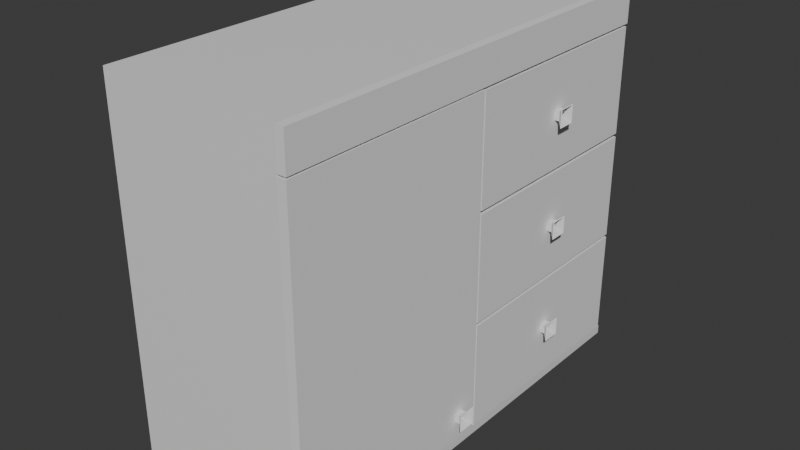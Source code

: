 # Source: furniture.blend  (saved by Blender 4.3.34; exported with 4.5.12 LTS)
import bpy
from mathutils import Matrix  # noqa: F401  (used for matrix-valued properties, if any)

bpy.ops.wm.read_factory_settings(use_empty=True)
scene = bpy.context.scene
scene.name = 'Scene'

# ---- collections
col_collection = bpy.data.collections.new('Collection'); scene.collection.children.link(col_collection)

# ---- materials (node trees are filled in below, after node groups)
mat_material = bpy.data.materials.new('Material')
mat_material.alpha_threshold = 0.0
mat_material.roughness = 0.5
mat_material.line_color = (0.0, 0.0, 0.0, 1.0)

# ---- material node trees
mat_material.use_nodes = True; mat_material.node_tree.nodes.clear()
_N = mat_material.node_tree.nodes; _L = mat_material.node_tree.links
n0 = _N.new('ShaderNodeOutputMaterial'); n0.name = 'Material Output'; n0.location = (300, 300)
n1 = _N.new('ShaderNodeBsdfPrincipled'); n1.name = 'Principled BSDF'; n1.location = (10, 300)
n1.inputs[3].default_value = 1.45
_L.new(n1.outputs[0], n0.inputs[0])
n0.is_active_output = True

# ---- world
world_world = bpy.data.worlds.new('World'); scene.world = world_world
world_world.use_nodes = True; world_world.node_tree.nodes.clear()
_N = world_world.node_tree.nodes; _L = world_world.node_tree.links
n0 = _N.new('ShaderNodeOutputWorld'); n0.name = 'World Output'; n0.location = (300, 300)
n1 = _N.new('ShaderNodeBackground'); n1.name = 'Background'; n1.location = (10, 300)
n1.inputs[0].default_value = (0.05088, 0.05088, 0.05088, 1.0)
_L.new(n1.outputs[0], n0.inputs[0])
n0.is_active_output = True
world_world.color = (0.05088, 0.05088, 0.05088)
world_world.sun_shadow_jitter_overblur = 0.0

# ---- meshes
me_cube = bpy.data.meshes.new('Cube')
me_cube.from_pydata([(1.167, 50.0, 1.0), (1.167, 50.0, -1.0), (1.167, 48.0, 1.0), (1.167, 48.0, -1.0), (-0.8333, 50.0, 1.0), (-0.8333, 50.0, -1.0), (-0.8333, 48.0, 1.0), (-0.8333, 48.0, -1.0), (1.167, -48.0, 1.0), (1.167, -48.0, -1.0), (1.167, -50.0, 1.0), (1.167, -50.0, -1.0), (-0.8333, -48.0, 1.0), (-0.8333, -48.0, -1.0), (-0.8333, -50.0, 1.0), (-0.8333, -50.0, -1.0), (-0.8333, -50.0, -1.05), (-0.8333, -50.0, -1.0), (-0.8333, 50.0, -1.05), (-0.8333, 50.0, -1.0), (1.272, -50.0, -1.05), (1.272, -50.0, -1.0), (1.272, 50.0, -1.05), (1.272, 50.0, -1.0), (-0.8333, -50.0, 1.0), (-0.8333, -50.0, 1.05), (-0.8333, 50.0, 1.0), (-0.8333, 50.0, 1.05), (1.167, -50.0, 1.0), (1.167, -50.0, 1.05), (1.167, 50.0, 1.0), (1.167, 50.0, 1.05), (-0.9386, -50.0, -1.05), (-0.9386, -50.0, 1.05), (-0.9386, 50.0, -1.05), (-0.9386, 50.0, 1.05), (-0.8333, -50.0, -1.05), (-0.8333, -50.0, 1.05), (-0.8333, 50.0, -1.05), (-0.8333, 50.0, 1.05), (1.167, 1.0, 1.0), (1.167, 1.0, -1.0), (1.167, -1.0, 1.0), (1.167, -1.0, -1.0), (-0.8333, 1.0, 1.0), (-0.8333, 1.0, -1.0), (-0.8333, -1.0, 1.0), (-0.8333, -1.0, -1.0)], [], [(0, 4, 6, 2), (3, 2, 6, 7), (7, 6, 4, 5), (5, 1, 3, 7), (1, 0, 2, 3), (5, 4, 0, 1), (8, 12, 14, 10), (11, 10, 14, 15), (15, 14, 12, 13), (13, 9, 11, 15), (9, 8, 10, 11), (13, 12, 8, 9), (16, 17, 19, 18), (18, 19, 23, 22), (22, 23, 21, 20), (20, 21, 17, 16), (18, 22, 20, 16), (23, 19, 17, 21), (24, 25, 27, 26), (26, 27, 31, 30), (30, 31, 29, 28), (28, 29, 25, 24), (26, 30, 28, 24), (31, 27, 25, 29), (32, 33, 35, 34), (34, 35, 39, 38), (38, 39, 37, 36), (36, 37, 33, 32), (34, 38, 36, 32), (39, 35, 33, 37), (40, 44, 46, 42), (43, 42, 46, 47), (47, 46, 44, 45), (45, 41, 43, 47), (41, 40, 42, 43), (45, 44, 40, 41)])
_uv = me_cube.uv_layers.new(name='UVMap')
_uv.uv.foreach_set('vector', [0.625, 0.5, 0.875, 0.5, 0.875, 0.75, 0.625, 0.75, 0.375, 0.75, 0.625, 0.75, 0.625, 1.0, 0.375, 1.0, 0.375, 0.0, 0.625, 0.0, 0.625, 0.25, 0.375, 0.25, 0.125, 0.5, 0.375, 0.5, 0.375, 0.75, 0.125, 0.75, 0.375, 0.5, 0.625, 0.5, 0.625, 0.75, 0.375, 0.75, 0.375, 0.25, 0.625, 0.25, 0.625, 0.5, 0.375, 0.5, 0.625, 0.5, 0.875, 0.5, 0.875, 0.75, 0.625, 0.75, 0.375, 0.75, 0.625, 0.75, 0.625, 1.0, 0.375, 1.0, 0.375, 0.0, 0.625, 0.0, 0.625, 0.25, 0.375, 0.25, 0.125, 0.5, 0.375, 0.5, 0.375, 0.75, 0.125, 0.75, 0.375, 0.5, 0.625, 0.5, 0.625, 0.75, 0.375, 0.75, 0.375, 0.25, 0.625, 0.25, 0.625, 0.5, 0.375, 0.5, 0.375, 0.0, 0.625, 0.0, 0.625, 0.25, 0.375, 0.25, 0.375, 0.25, 0.625, 0.25, 0.625, 0.5, 0.375, 0.5, 0.375, 0.5, 0.625, 0.5, 0.625, 0.75, 0.375, 0.75, 0.375, 0.75, 0.625, 0.75, 0.625, 1.0, 0.375, 1.0, 0.125, 0.5, 0.375, 0.5, 0.375, 0.75, 0.125, 0.75, 0.625, 0.5, 0.875, 0.5, 0.875, 0.75, 0.625, 0.75, 0.375, 0.0, 0.625, 0.0, 0.625, 0.25, 0.375, 0.25, 0.375, 0.25, 0.625, 0.25, 0.625, 0.5, 0.375, 0.5, 0.375, 0.5, 0.625, 0.5, 0.625, 0.75, 0.375, 0.75, 0.375, 0.75, 0.625, 0.75, 0.625, 1.0, 0.375, 1.0, 0.125, 0.5, 0.375, 0.5, 0.375, 0.75, 0.125, 0.75, 0.625, 0.5, 0.875, 0.5, 0.875, 0.75, 0.625, 0.75, 0.375, 0.0, 0.625, 0.0, 0.625, 0.25, 0.375, 0.25, 0.375, 0.25, 0.625, 0.25, 0.625, 0.5, 0.375, 0.5, 0.375, 0.5, 0.625, 0.5, 0.625, 0.75, 0.375, 0.75, 0.375, 0.75, 0.625, 0.75, 0.625, 1.0, 0.375, 1.0, 0.125, 0.5, 0.375, 0.5, 0.375, 0.75, 0.125, 0.75, 0.625, 0.5, 0.875, 0.5, 0.875, 0.75, 0.625, 0.75, 0.625, 0.5, 0.875, 0.5, 0.875, 0.75, 0.625, 0.75, 0.375, 0.75, 0.625, 0.75, 0.625, 1.0, 0.375, 1.0, 0.375, 0.0, 0.625, 0.0, 0.625, 0.25, 0.375, 0.25, 0.125, 0.5, 0.375, 0.5, 0.375, 0.75, 0.125, 0.75, 0.375, 0.5, 0.625, 0.5, 0.625, 0.75, 0.375, 0.75, 0.375, 0.25, 0.625, 0.25, 0.625, 0.5, 0.375, 0.5])
me_cube.materials.append(mat_material)
me_cube.use_mirror_vertex_groups = False
me_cube.update()
me_cube_008 = bpy.data.meshes.new('Cube.008')
me_cube_008.from_pydata([(-1.0, -1.0, -1.0), (-1.0, -1.0, 1.0), (-1.0, 1.0, -1.0), (-1.0, 1.0, 1.0), (1.0, -1.0, -1.0), (1.0, -1.0, 1.0), (1.0, 1.0, -1.0), (1.0, 1.0, 1.0)], [], [(0, 1, 3, 2), (2, 3, 7, 6), (6, 7, 5, 4), (4, 5, 1, 0), (2, 6, 4, 0), (7, 3, 1, 5)])
_uv = me_cube_008.uv_layers.new(name='UVMap')
_uv.uv.foreach_set('vector', [0.375, 0.0, 0.625, 0.0, 0.625, 0.25, 0.375, 0.25, 0.375, 0.25, 0.625, 0.25, 0.625, 0.5, 0.375, 0.5, 0.375, 0.5, 0.625, 0.5, 0.625, 0.75, 0.375, 0.75, 0.375, 0.75, 0.625, 0.75, 0.625, 1.0, 0.375, 1.0, 0.125, 0.5, 0.375, 0.5, 0.375, 0.75, 0.125, 0.75, 0.625, 0.5, 0.875, 0.5, 0.875, 0.75, 0.625, 0.75])
me_cube_008.update()
me_cube_001 = bpy.data.meshes.new('Cube.001')
me_cube_001.from_pydata([(-1.0, -1.0, -1.0), (-1.0, -1.0, 1.0), (-1.0, 1.0, -1.0), (-1.0, 1.0, 1.0), (1.0, -1.0, -1.0), (1.0, -1.0, 1.0), (1.0, 1.0, -1.0), (1.0, 1.0, 1.0)], [], [(0, 1, 3, 2), (2, 3, 7, 6), (6, 7, 5, 4), (4, 5, 1, 0), (2, 6, 4, 0), (7, 3, 1, 5)])
_uv = me_cube_001.uv_layers.new(name='UVMap')
_uv.uv.foreach_set('vector', [0.375, 0.0, 0.625, 0.0, 0.625, 0.25, 0.375, 0.25, 0.375, 0.25, 0.625, 0.25, 0.625, 0.5, 0.375, 0.5, 0.375, 0.5, 0.625, 0.5, 0.625, 0.75, 0.375, 0.75, 0.375, 0.75, 0.625, 0.75, 0.625, 1.0, 0.375, 1.0, 0.125, 0.5, 0.375, 0.5, 0.375, 0.75, 0.125, 0.75, 0.625, 0.5, 0.875, 0.5, 0.875, 0.75, 0.625, 0.75])
me_cube_001.update()
me_cube_002 = bpy.data.meshes.new('Cube.002')
me_cube_002.from_pydata([(7.0, -1.0, -0.7361), (7.0, -1.0, 1.264), (7.0, 1.0, -0.7361), (7.0, 1.0, 1.264), (9.0, -1.0, -0.7361), (9.0, -1.0, 1.264), (9.0, 1.0, -0.7361), (9.0, 1.0, 1.264), (7.0, -1.0, 1.264), (-13.0, -1.0, 1.264), (7.0, -1.0, -0.7361), (-13.0, -1.0, -0.7361), (7.0, -0.9123, 1.264), (-13.0, -0.9123, 1.264), (7.0, -0.9123, -0.7361), (-13.0, -0.9123, -0.7361), (7.0, 0.9123, 1.264), (-13.0, 0.9123, 1.264), (7.0, 0.9123, -0.7361), (-13.0, 0.9123, -0.7361), (7.0, 1.0, 1.264), (-13.0, 1.0, 1.264), (7.0, 1.0, -0.7361), (-13.0, 1.0, -0.7361), (9.0, -1.0, -0.8472), (-13.0, -1.0, -0.8472), (9.0, 1.0, -0.8472), (-13.0, 1.0, -0.8472), (9.0, -1.0, -0.7361), (-13.0, -1.0, -0.7361), (9.0, 1.0, -0.7361), (-13.0, 1.0, -0.7361)], [], [(0, 1, 3, 2), (2, 3, 7, 6), (6, 7, 5, 4), (4, 5, 1, 0), (2, 6, 4, 0), (7, 3, 1, 5), (8, 9, 11, 10), (10, 11, 15, 14), (14, 15, 13, 12), (12, 13, 9, 8), (10, 14, 12, 8), (15, 11, 9, 13), (16, 17, 19, 18), (18, 19, 23, 22), (22, 23, 21, 20), (20, 21, 17, 16), (18, 22, 20, 16), (23, 19, 17, 21), (24, 25, 27, 26), (26, 27, 31, 30), (30, 31, 29, 28), (28, 29, 25, 24), (26, 30, 28, 24), (31, 27, 25, 29)])
_uv = me_cube_002.uv_layers.new(name='UVMap')
_uv.uv.foreach_set('vector', [0.375, 0.0, 0.625, 0.0, 0.625, 0.25, 0.375, 0.25, 0.375, 0.25, 0.625, 0.25, 0.625, 0.5, 0.375, 0.5, 0.375, 0.5, 0.625, 0.5, 0.625, 0.75, 0.375, 0.75, 0.375, 0.75, 0.625, 0.75, 0.625, 1.0, 0.375, 1.0, 0.125, 0.5, 0.375, 0.5, 0.375, 0.75, 0.125, 0.75, 0.625, 0.5, 0.875, 0.5, 0.875, 0.75, 0.625, 0.75, 0.375, 0.0, 0.625, 0.0, 0.625, 0.25, 0.375, 0.25, 0.375, 0.25, 0.625, 0.25, 0.625, 0.5, 0.375, 0.5, 0.375, 0.5, 0.625, 0.5, 0.625, 0.75, 0.375, 0.75, 0.375, 0.75, 0.625, 0.75, 0.625, 1.0, 0.375, 1.0, 0.125, 0.5, 0.375, 0.5, 0.375, 0.75, 0.125, 0.75, 0.625, 0.5, 0.875, 0.5, 0.875, 0.75, 0.625, 0.75, 0.375, 0.0, 0.625, 0.0, 0.625, 0.25, 0.375, 0.25, 0.375, 0.25, 0.625, 0.25, 0.625, 0.5, 0.375, 0.5, 0.375, 0.5, 0.625, 0.5, 0.625, 0.75, 0.375, 0.75, 0.375, 0.75, 0.625, 0.75, 0.625, 1.0, 0.375, 1.0, 0.125, 0.5, 0.375, 0.5, 0.375, 0.75, 0.125, 0.75, 0.625, 0.5, 0.875, 0.5, 0.875, 0.75, 0.625, 0.75, 0.375, 0.0, 0.625, 0.0, 0.625, 0.25, 0.375, 0.25, 0.375, 0.25, 0.625, 0.25, 0.625, 0.5, 0.375, 0.5, 0.375, 0.5, 0.625, 0.5, 0.625, 0.75, 0.375, 0.75, 0.375, 0.75, 0.625, 0.75, 0.625, 1.0, 0.375, 1.0, 0.125, 0.5, 0.375, 0.5, 0.375, 0.75, 0.125, 0.75, 0.625, 0.5, 0.875, 0.5, 0.875, 0.75, 0.625, 0.75])
me_cube_002.update()
me_cube_011 = bpy.data.meshes.new('Cube.011')
me_cube_011.from_pydata([(-1.0, -1.0, -1.0), (-1.0, -1.0, 1.0), (-1.0, 1.0, -1.0), (-1.0, 1.0, 1.0), (1.0, -1.0, -1.0), (1.0, -1.0, 1.0), (1.0, 1.0, -1.0), (1.0, 1.0, 1.0)], [], [(0, 1, 3, 2), (2, 3, 7, 6), (6, 7, 5, 4), (4, 5, 1, 0), (2, 6, 4, 0), (7, 3, 1, 5)])
_uv = me_cube_011.uv_layers.new(name='UVMap')
_uv.uv.foreach_set('vector', [0.375, 0.0, 0.625, 0.0, 0.625, 0.25, 0.375, 0.25, 0.375, 0.25, 0.625, 0.25, 0.625, 0.5, 0.375, 0.5, 0.375, 0.5, 0.625, 0.5, 0.625, 0.75, 0.375, 0.75, 0.375, 0.75, 0.625, 0.75, 0.625, 1.0, 0.375, 1.0, 0.125, 0.5, 0.375, 0.5, 0.375, 0.75, 0.125, 0.75, 0.625, 0.5, 0.875, 0.5, 0.875, 0.75, 0.625, 0.75])
me_cube_011.update()
me_cube_012 = bpy.data.meshes.new('Cube.012')
me_cube_012.from_pydata([(7.0, -1.0, -0.7361), (7.0, -1.0, 1.264), (7.0, 1.0, -0.7361), (7.0, 1.0, 1.264), (9.0, -1.0, -0.7361), (9.0, -1.0, 1.264), (9.0, 1.0, -0.7361), (9.0, 1.0, 1.264), (7.0, -1.0, 1.264), (-13.0, -1.0, 1.264), (7.0, -1.0, -0.7361), (-13.0, -1.0, -0.7361), (7.0, -0.9123, 1.264), (-13.0, -0.9123, 1.264), (7.0, -0.9123, -0.7361), (-13.0, -0.9123, -0.7361), (7.0, 0.9123, 1.264), (-13.0, 0.9123, 1.264), (7.0, 0.9123, -0.7361), (-13.0, 0.9123, -0.7361), (7.0, 1.0, 1.264), (-13.0, 1.0, 1.264), (7.0, 1.0, -0.7361), (-13.0, 1.0, -0.7361), (9.0, -1.0, -0.8472), (-13.0, -1.0, -0.8472), (9.0, 1.0, -0.8472), (-13.0, 1.0, -0.8472), (9.0, -1.0, -0.7361), (-13.0, -1.0, -0.7361), (9.0, 1.0, -0.7361), (-13.0, 1.0, -0.7361)], [], [(0, 1, 3, 2), (2, 3, 7, 6), (6, 7, 5, 4), (4, 5, 1, 0), (2, 6, 4, 0), (7, 3, 1, 5), (8, 9, 11, 10), (10, 11, 15, 14), (14, 15, 13, 12), (12, 13, 9, 8), (10, 14, 12, 8), (15, 11, 9, 13), (16, 17, 19, 18), (18, 19, 23, 22), (22, 23, 21, 20), (20, 21, 17, 16), (18, 22, 20, 16), (23, 19, 17, 21), (24, 25, 27, 26), (26, 27, 31, 30), (30, 31, 29, 28), (28, 29, 25, 24), (26, 30, 28, 24), (31, 27, 25, 29)])
_uv = me_cube_012.uv_layers.new(name='UVMap')
_uv.uv.foreach_set('vector', [0.375, 0.0, 0.625, 0.0, 0.625, 0.25, 0.375, 0.25, 0.375, 0.25, 0.625, 0.25, 0.625, 0.5, 0.375, 0.5, 0.375, 0.5, 0.625, 0.5, 0.625, 0.75, 0.375, 0.75, 0.375, 0.75, 0.625, 0.75, 0.625, 1.0, 0.375, 1.0, 0.125, 0.5, 0.375, 0.5, 0.375, 0.75, 0.125, 0.75, 0.625, 0.5, 0.875, 0.5, 0.875, 0.75, 0.625, 0.75, 0.375, 0.0, 0.625, 0.0, 0.625, 0.25, 0.375, 0.25, 0.375, 0.25, 0.625, 0.25, 0.625, 0.5, 0.375, 0.5, 0.375, 0.5, 0.625, 0.5, 0.625, 0.75, 0.375, 0.75, 0.375, 0.75, 0.625, 0.75, 0.625, 1.0, 0.375, 1.0, 0.125, 0.5, 0.375, 0.5, 0.375, 0.75, 0.125, 0.75, 0.625, 0.5, 0.875, 0.5, 0.875, 0.75, 0.625, 0.75, 0.375, 0.0, 0.625, 0.0, 0.625, 0.25, 0.375, 0.25, 0.375, 0.25, 0.625, 0.25, 0.625, 0.5, 0.375, 0.5, 0.375, 0.5, 0.625, 0.5, 0.625, 0.75, 0.375, 0.75, 0.375, 0.75, 0.625, 0.75, 0.625, 1.0, 0.375, 1.0, 0.125, 0.5, 0.375, 0.5, 0.375, 0.75, 0.125, 0.75, 0.625, 0.5, 0.875, 0.5, 0.875, 0.75, 0.625, 0.75, 0.375, 0.0, 0.625, 0.0, 0.625, 0.25, 0.375, 0.25, 0.375, 0.25, 0.625, 0.25, 0.625, 0.5, 0.375, 0.5, 0.375, 0.5, 0.625, 0.5, 0.625, 0.75, 0.375, 0.75, 0.375, 0.75, 0.625, 0.75, 0.625, 1.0, 0.375, 1.0, 0.125, 0.5, 0.375, 0.5, 0.375, 0.75, 0.125, 0.75, 0.625, 0.5, 0.875, 0.5, 0.875, 0.75, 0.625, 0.75])
me_cube_012.update()
me_cube_013 = bpy.data.meshes.new('Cube.013')
me_cube_013.from_pydata([(-1.0, -1.0, -1.0), (-1.0, -1.0, 1.0), (-1.0, 1.0, -1.0), (-1.0, 1.0, 1.0), (1.0, -1.0, -1.0), (1.0, -1.0, 1.0), (1.0, 1.0, -1.0), (1.0, 1.0, 1.0)], [], [(0, 1, 3, 2), (2, 3, 7, 6), (6, 7, 5, 4), (4, 5, 1, 0), (2, 6, 4, 0), (7, 3, 1, 5)])
_uv = me_cube_013.uv_layers.new(name='UVMap')
_uv.uv.foreach_set('vector', [0.375, 0.0, 0.625, 0.0, 0.625, 0.25, 0.375, 0.25, 0.375, 0.25, 0.625, 0.25, 0.625, 0.5, 0.375, 0.5, 0.375, 0.5, 0.625, 0.5, 0.625, 0.75, 0.375, 0.75, 0.375, 0.75, 0.625, 0.75, 0.625, 1.0, 0.375, 1.0, 0.125, 0.5, 0.375, 0.5, 0.375, 0.75, 0.125, 0.75, 0.625, 0.5, 0.875, 0.5, 0.875, 0.75, 0.625, 0.75])
me_cube_013.update()
me_cube_014 = bpy.data.meshes.new('Cube.014')
me_cube_014.from_pydata([(7.0, -1.0, -0.7361), (7.0, -1.0, 1.264), (7.0, 1.0, -0.7361), (7.0, 1.0, 1.264), (9.0, -1.0, -0.7361), (9.0, -1.0, 1.264), (9.0, 1.0, -0.7361), (9.0, 1.0, 1.264), (7.0, -1.0, 1.264), (-13.0, -1.0, 1.264), (7.0, -1.0, -0.7361), (-13.0, -1.0, -0.7361), (7.0, -0.9123, 1.264), (-13.0, -0.9123, 1.264), (7.0, -0.9123, -0.7361), (-13.0, -0.9123, -0.7361), (7.0, 0.9123, 1.264), (-13.0, 0.9123, 1.264), (7.0, 0.9123, -0.7361), (-13.0, 0.9123, -0.7361), (7.0, 1.0, 1.264), (-13.0, 1.0, 1.264), (7.0, 1.0, -0.7361), (-13.0, 1.0, -0.7361), (9.0, -1.0, -0.8472), (-13.0, -1.0, -0.8472), (9.0, 1.0, -0.8472), (-13.0, 1.0, -0.8472), (9.0, -1.0, -0.7361), (-13.0, -1.0, -0.7361), (9.0, 1.0, -0.7361), (-13.0, 1.0, -0.7361)], [], [(0, 1, 3, 2), (2, 3, 7, 6), (6, 7, 5, 4), (4, 5, 1, 0), (2, 6, 4, 0), (7, 3, 1, 5), (8, 9, 11, 10), (10, 11, 15, 14), (14, 15, 13, 12), (12, 13, 9, 8), (10, 14, 12, 8), (15, 11, 9, 13), (16, 17, 19, 18), (18, 19, 23, 22), (22, 23, 21, 20), (20, 21, 17, 16), (18, 22, 20, 16), (23, 19, 17, 21), (24, 25, 27, 26), (26, 27, 31, 30), (30, 31, 29, 28), (28, 29, 25, 24), (26, 30, 28, 24), (31, 27, 25, 29)])
_uv = me_cube_014.uv_layers.new(name='UVMap')
_uv.uv.foreach_set('vector', [0.375, 0.0, 0.625, 0.0, 0.625, 0.25, 0.375, 0.25, 0.375, 0.25, 0.625, 0.25, 0.625, 0.5, 0.375, 0.5, 0.375, 0.5, 0.625, 0.5, 0.625, 0.75, 0.375, 0.75, 0.375, 0.75, 0.625, 0.75, 0.625, 1.0, 0.375, 1.0, 0.125, 0.5, 0.375, 0.5, 0.375, 0.75, 0.125, 0.75, 0.625, 0.5, 0.875, 0.5, 0.875, 0.75, 0.625, 0.75, 0.375, 0.0, 0.625, 0.0, 0.625, 0.25, 0.375, 0.25, 0.375, 0.25, 0.625, 0.25, 0.625, 0.5, 0.375, 0.5, 0.375, 0.5, 0.625, 0.5, 0.625, 0.75, 0.375, 0.75, 0.375, 0.75, 0.625, 0.75, 0.625, 1.0, 0.375, 1.0, 0.125, 0.5, 0.375, 0.5, 0.375, 0.75, 0.125, 0.75, 0.625, 0.5, 0.875, 0.5, 0.875, 0.75, 0.625, 0.75, 0.375, 0.0, 0.625, 0.0, 0.625, 0.25, 0.375, 0.25, 0.375, 0.25, 0.625, 0.25, 0.625, 0.5, 0.375, 0.5, 0.375, 0.5, 0.625, 0.5, 0.625, 0.75, 0.375, 0.75, 0.375, 0.75, 0.625, 0.75, 0.625, 1.0, 0.375, 1.0, 0.125, 0.5, 0.375, 0.5, 0.375, 0.75, 0.125, 0.75, 0.625, 0.5, 0.875, 0.5, 0.875, 0.75, 0.625, 0.75, 0.375, 0.0, 0.625, 0.0, 0.625, 0.25, 0.375, 0.25, 0.375, 0.25, 0.625, 0.25, 0.625, 0.5, 0.375, 0.5, 0.375, 0.5, 0.625, 0.5, 0.625, 0.75, 0.375, 0.75, 0.375, 0.75, 0.625, 0.75, 0.625, 1.0, 0.375, 1.0, 0.125, 0.5, 0.375, 0.5, 0.375, 0.75, 0.125, 0.75, 0.625, 0.5, 0.875, 0.5, 0.875, 0.75, 0.625, 0.75])
me_cube_014.update()
me_cube_015 = bpy.data.meshes.new('Cube.015')
me_cube_015.from_pydata([(-1.0, -1.0, -1.0), (-1.0, -1.0, 1.0), (-1.0, 1.0, -1.0), (-1.0, 1.0, 1.0), (1.0, -1.0, -1.0), (1.0, -1.0, 1.0), (1.0, 1.0, -1.0), (1.0, 1.0, 1.0)], [], [(0, 1, 3, 2), (2, 3, 7, 6), (6, 7, 5, 4), (4, 5, 1, 0), (2, 6, 4, 0), (7, 3, 1, 5)])
_uv = me_cube_015.uv_layers.new(name='UVMap')
_uv.uv.foreach_set('vector', [0.375, 0.0, 0.625, 0.0, 0.625, 0.25, 0.375, 0.25, 0.375, 0.25, 0.625, 0.25, 0.625, 0.5, 0.375, 0.5, 0.375, 0.5, 0.625, 0.5, 0.625, 0.75, 0.375, 0.75, 0.375, 0.75, 0.625, 0.75, 0.625, 1.0, 0.375, 1.0, 0.125, 0.5, 0.375, 0.5, 0.375, 0.75, 0.125, 0.75, 0.625, 0.5, 0.875, 0.5, 0.875, 0.75, 0.625, 0.75])
me_cube_015.update()
me_cube_016 = bpy.data.meshes.new('Cube.016')
me_cube_016.from_pydata([(-1.0, -1.0, -1.0), (-2.0, -2.0, 1.0), (-1.0, 1.0, -1.0), (-2.0, 2.0, 1.0), (1.0, -1.0, -1.0), (2.0, -2.0, 1.0), (1.0, 1.0, -1.0), (2.0, 2.0, 1.0), (-1.0, -1.0, 0.0), (-1.0, 1.0, 0.0), (1.0, 1.0, 0.0), (1.0, -1.0, 0.0), (-0.8586, -0.8586, -1.0), (-1.918, -1.918, 1.163), (-0.8586, 0.8586, -1.0), (-1.918, 1.918, 1.163), (0.8586, -0.8586, -1.0), (1.918, -1.918, 1.163), (0.8586, 0.8586, -1.0), (1.918, 1.918, 1.163), (-0.8842, -0.8842, 0.1149), (-0.8842, 0.8842, 0.1149), (0.8842, 0.8842, 0.1149), (0.8842, -0.8842, 0.1149)], [], [(8, 1, 3, 9), (9, 3, 7, 10), (10, 7, 5, 11), (11, 5, 1, 8), (4, 11, 8, 0), (6, 10, 11, 4), (2, 9, 10, 6), (0, 8, 9, 2), (20, 21, 15, 13), (21, 22, 19, 15), (22, 23, 17, 19), (23, 20, 13, 17), (16, 12, 20, 23), (18, 16, 23, 22), (14, 18, 22, 21), (12, 14, 21, 20), (0, 2, 14, 12), (3, 1, 13, 15), (2, 6, 18, 14), (7, 3, 15, 19), (6, 4, 16, 18), (5, 7, 19, 17), (4, 0, 12, 16), (1, 5, 17, 13)])
_uv = me_cube_016.uv_layers.new(name='UVMap')
_uv.uv.foreach_set('vector', [0.5, 0.0, 0.625, 0.0, 0.625, 0.25, 0.5, 0.25, 0.5, 0.25, 0.625, 0.25, 0.625, 0.5, 0.5, 0.5, 0.5, 0.5, 0.625, 0.5, 0.625, 0.75, 0.5, 0.75, 0.5, 0.75, 0.625, 0.75, 0.625, 1.0, 0.5, 1.0, 0.375, 0.75, 0.5, 0.75, 0.5, 1.0, 0.375, 1.0, 0.375, 0.5, 0.5, 0.5, 0.5, 0.75, 0.375, 0.75, 0.375, 0.25, 0.5, 0.25, 0.5, 0.5, 0.375, 0.5, 0.375, 0.0, 0.5, 0.0, 0.5, 0.25, 0.375, 0.25, 0.5, 0.0, 0.5, 0.25, 0.625, 0.25, 0.625, 0.0, 0.5, 0.25, 0.5, 0.5, 0.625, 0.5, 0.625, 0.25, 0.5, 0.5, 0.5, 0.75, 0.625, 0.75, 0.625, 0.5, 0.5, 0.75, 0.5, 1.0, 0.625, 1.0, 0.625, 0.75, 0.375, 0.75, 0.375, 1.0, 0.5, 1.0, 0.5, 0.75, 0.375, 0.5, 0.375, 0.75, 0.5, 0.75, 0.5, 0.5, 0.375, 0.25, 0.375, 0.5, 0.5, 0.5, 0.5, 0.25, 0.375, 0.0, 0.375, 0.25, 0.5, 0.25, 0.5, 0.0, 0.375, 0.0, 0.375, 0.25, 0.375, 0.25, 0.375, 0.0, 0.625, 0.25, 0.625, 0.0, 0.625, 0.0, 0.625, 0.25, 0.375, 0.25, 0.375, 0.5, 0.375, 0.5, 0.375, 0.25, 0.625, 0.5, 0.625, 0.25, 0.625, 0.25, 0.625, 0.5, 0.375, 0.5, 0.375, 0.75, 0.375, 0.75, 0.375, 0.5, 0.625, 0.75, 0.625, 0.5, 0.625, 0.5, 0.625, 0.75, 0.375, 0.75, 0.375, 1.0, 0.375, 1.0, 0.375, 0.75, 0.625, 1.0, 0.625, 0.75, 0.625, 0.75, 0.625, 1.0])
me_cube_016.update()
me_cube_018 = bpy.data.meshes.new('Cube.018')
me_cube_018.from_pydata([(-1.0, -1.0, -1.0), (-2.0, -2.0, 1.0), (-1.0, 1.0, -1.0), (-2.0, 2.0, 1.0), (1.0, -1.0, -1.0), (2.0, -2.0, 1.0), (1.0, 1.0, -1.0), (2.0, 2.0, 1.0), (-1.0, -1.0, 0.0), (-1.0, 1.0, 0.0), (1.0, 1.0, 0.0), (1.0, -1.0, 0.0), (-0.8586, -0.8586, -1.0), (-1.918, -1.918, 1.163), (-0.8586, 0.8586, -1.0), (-1.918, 1.918, 1.163), (0.8586, -0.8586, -1.0), (1.918, -1.918, 1.163), (0.8586, 0.8586, -1.0), (1.918, 1.918, 1.163), (-0.8842, -0.8842, 0.1149), (-0.8842, 0.8842, 0.1149), (0.8842, 0.8842, 0.1149), (0.8842, -0.8842, 0.1149)], [], [(8, 1, 3, 9), (9, 3, 7, 10), (10, 7, 5, 11), (11, 5, 1, 8), (4, 11, 8, 0), (6, 10, 11, 4), (2, 9, 10, 6), (0, 8, 9, 2), (20, 21, 15, 13), (21, 22, 19, 15), (22, 23, 17, 19), (23, 20, 13, 17), (16, 12, 20, 23), (18, 16, 23, 22), (14, 18, 22, 21), (12, 14, 21, 20), (0, 2, 14, 12), (3, 1, 13, 15), (2, 6, 18, 14), (7, 3, 15, 19), (6, 4, 16, 18), (5, 7, 19, 17), (4, 0, 12, 16), (1, 5, 17, 13)])
_uv = me_cube_018.uv_layers.new(name='UVMap')
_uv.uv.foreach_set('vector', [0.5, 0.0, 0.625, 0.0, 0.625, 0.25, 0.5, 0.25, 0.5, 0.25, 0.625, 0.25, 0.625, 0.5, 0.5, 0.5, 0.5, 0.5, 0.625, 0.5, 0.625, 0.75, 0.5, 0.75, 0.5, 0.75, 0.625, 0.75, 0.625, 1.0, 0.5, 1.0, 0.375, 0.75, 0.5, 0.75, 0.5, 1.0, 0.375, 1.0, 0.375, 0.5, 0.5, 0.5, 0.5, 0.75, 0.375, 0.75, 0.375, 0.25, 0.5, 0.25, 0.5, 0.5, 0.375, 0.5, 0.375, 0.0, 0.5, 0.0, 0.5, 0.25, 0.375, 0.25, 0.5, 0.0, 0.5, 0.25, 0.625, 0.25, 0.625, 0.0, 0.5, 0.25, 0.5, 0.5, 0.625, 0.5, 0.625, 0.25, 0.5, 0.5, 0.5, 0.75, 0.625, 0.75, 0.625, 0.5, 0.5, 0.75, 0.5, 1.0, 0.625, 1.0, 0.625, 0.75, 0.375, 0.75, 0.375, 1.0, 0.5, 1.0, 0.5, 0.75, 0.375, 0.5, 0.375, 0.75, 0.5, 0.75, 0.5, 0.5, 0.375, 0.25, 0.375, 0.5, 0.5, 0.5, 0.5, 0.25, 0.375, 0.0, 0.375, 0.25, 0.5, 0.25, 0.5, 0.0, 0.375, 0.0, 0.375, 0.25, 0.375, 0.25, 0.375, 0.0, 0.625, 0.25, 0.625, 0.0, 0.625, 0.0, 0.625, 0.25, 0.375, 0.25, 0.375, 0.5, 0.375, 0.5, 0.375, 0.25, 0.625, 0.5, 0.625, 0.25, 0.625, 0.25, 0.625, 0.5, 0.375, 0.5, 0.375, 0.75, 0.375, 0.75, 0.375, 0.5, 0.625, 0.75, 0.625, 0.5, 0.625, 0.5, 0.625, 0.75, 0.375, 0.75, 0.375, 1.0, 0.375, 1.0, 0.375, 0.75, 0.625, 1.0, 0.625, 0.75, 0.625, 0.75, 0.625, 1.0])
me_cube_018.update()
me_cube_019 = bpy.data.meshes.new('Cube.019')
me_cube_019.from_pydata([(-1.0, -1.0, -1.0), (-2.0, -2.0, 1.0), (-1.0, 1.0, -1.0), (-2.0, 2.0, 1.0), (1.0, -1.0, -1.0), (2.0, -2.0, 1.0), (1.0, 1.0, -1.0), (2.0, 2.0, 1.0), (-1.0, -1.0, 0.0), (-1.0, 1.0, 0.0), (1.0, 1.0, 0.0), (1.0, -1.0, 0.0), (-0.8586, -0.8586, -1.0), (-1.918, -1.918, 1.163), (-0.8586, 0.8586, -1.0), (-1.918, 1.918, 1.163), (0.8586, -0.8586, -1.0), (1.918, -1.918, 1.163), (0.8586, 0.8586, -1.0), (1.918, 1.918, 1.163), (-0.8842, -0.8842, 0.1149), (-0.8842, 0.8842, 0.1149), (0.8842, 0.8842, 0.1149), (0.8842, -0.8842, 0.1149)], [], [(8, 1, 3, 9), (9, 3, 7, 10), (10, 7, 5, 11), (11, 5, 1, 8), (4, 11, 8, 0), (6, 10, 11, 4), (2, 9, 10, 6), (0, 8, 9, 2), (20, 21, 15, 13), (21, 22, 19, 15), (22, 23, 17, 19), (23, 20, 13, 17), (16, 12, 20, 23), (18, 16, 23, 22), (14, 18, 22, 21), (12, 14, 21, 20), (0, 2, 14, 12), (3, 1, 13, 15), (2, 6, 18, 14), (7, 3, 15, 19), (6, 4, 16, 18), (5, 7, 19, 17), (4, 0, 12, 16), (1, 5, 17, 13)])
_uv = me_cube_019.uv_layers.new(name='UVMap')
_uv.uv.foreach_set('vector', [0.5, 0.0, 0.625, 0.0, 0.625, 0.25, 0.5, 0.25, 0.5, 0.25, 0.625, 0.25, 0.625, 0.5, 0.5, 0.5, 0.5, 0.5, 0.625, 0.5, 0.625, 0.75, 0.5, 0.75, 0.5, 0.75, 0.625, 0.75, 0.625, 1.0, 0.5, 1.0, 0.375, 0.75, 0.5, 0.75, 0.5, 1.0, 0.375, 1.0, 0.375, 0.5, 0.5, 0.5, 0.5, 0.75, 0.375, 0.75, 0.375, 0.25, 0.5, 0.25, 0.5, 0.5, 0.375, 0.5, 0.375, 0.0, 0.5, 0.0, 0.5, 0.25, 0.375, 0.25, 0.5, 0.0, 0.5, 0.25, 0.625, 0.25, 0.625, 0.0, 0.5, 0.25, 0.5, 0.5, 0.625, 0.5, 0.625, 0.25, 0.5, 0.5, 0.5, 0.75, 0.625, 0.75, 0.625, 0.5, 0.5, 0.75, 0.5, 1.0, 0.625, 1.0, 0.625, 0.75, 0.375, 0.75, 0.375, 1.0, 0.5, 1.0, 0.5, 0.75, 0.375, 0.5, 0.375, 0.75, 0.5, 0.75, 0.5, 0.5, 0.375, 0.25, 0.375, 0.5, 0.5, 0.5, 0.5, 0.25, 0.375, 0.0, 0.375, 0.25, 0.5, 0.25, 0.5, 0.0, 0.375, 0.0, 0.375, 0.25, 0.375, 0.25, 0.375, 0.0, 0.625, 0.25, 0.625, 0.0, 0.625, 0.0, 0.625, 0.25, 0.375, 0.25, 0.375, 0.5, 0.375, 0.5, 0.375, 0.25, 0.625, 0.5, 0.625, 0.25, 0.625, 0.25, 0.625, 0.5, 0.375, 0.5, 0.375, 0.75, 0.375, 0.75, 0.375, 0.5, 0.625, 0.75, 0.625, 0.5, 0.625, 0.5, 0.625, 0.75, 0.375, 0.75, 0.375, 1.0, 0.375, 1.0, 0.375, 0.75, 0.625, 1.0, 0.625, 0.75, 0.625, 0.75, 0.625, 1.0])
me_cube_019.update()
me_cube_020 = bpy.data.meshes.new('Cube.020')
me_cube_020.from_pydata([(-1.0, -1.0, -1.0), (-2.0, -2.0, 1.0), (-1.0, 1.0, -1.0), (-2.0, 2.0, 1.0), (1.0, -1.0, -1.0), (2.0, -2.0, 1.0), (1.0, 1.0, -1.0), (2.0, 2.0, 1.0), (-1.0, -1.0, 0.0), (-1.0, 1.0, 0.0), (1.0, 1.0, 0.0), (1.0, -1.0, 0.0), (-0.8586, -0.8586, -1.0), (-1.918, -1.918, 1.163), (-0.8586, 0.8586, -1.0), (-1.918, 1.918, 1.163), (0.8586, -0.8586, -1.0), (1.918, -1.918, 1.163), (0.8586, 0.8586, -1.0), (1.918, 1.918, 1.163), (-0.8842, -0.8842, 0.1149), (-0.8842, 0.8842, 0.1149), (0.8842, 0.8842, 0.1149), (0.8842, -0.8842, 0.1149)], [], [(8, 1, 3, 9), (9, 3, 7, 10), (10, 7, 5, 11), (11, 5, 1, 8), (4, 11, 8, 0), (6, 10, 11, 4), (2, 9, 10, 6), (0, 8, 9, 2), (20, 21, 15, 13), (21, 22, 19, 15), (22, 23, 17, 19), (23, 20, 13, 17), (16, 12, 20, 23), (18, 16, 23, 22), (14, 18, 22, 21), (12, 14, 21, 20), (0, 2, 14, 12), (3, 1, 13, 15), (2, 6, 18, 14), (7, 3, 15, 19), (6, 4, 16, 18), (5, 7, 19, 17), (4, 0, 12, 16), (1, 5, 17, 13)])
_uv = me_cube_020.uv_layers.new(name='UVMap')
_uv.uv.foreach_set('vector', [0.5, 0.0, 0.625, 0.0, 0.625, 0.25, 0.5, 0.25, 0.5, 0.25, 0.625, 0.25, 0.625, 0.5, 0.5, 0.5, 0.5, 0.5, 0.625, 0.5, 0.625, 0.75, 0.5, 0.75, 0.5, 0.75, 0.625, 0.75, 0.625, 1.0, 0.5, 1.0, 0.375, 0.75, 0.5, 0.75, 0.5, 1.0, 0.375, 1.0, 0.375, 0.5, 0.5, 0.5, 0.5, 0.75, 0.375, 0.75, 0.375, 0.25, 0.5, 0.25, 0.5, 0.5, 0.375, 0.5, 0.375, 0.0, 0.5, 0.0, 0.5, 0.25, 0.375, 0.25, 0.5, 0.0, 0.5, 0.25, 0.625, 0.25, 0.625, 0.0, 0.5, 0.25, 0.5, 0.5, 0.625, 0.5, 0.625, 0.25, 0.5, 0.5, 0.5, 0.75, 0.625, 0.75, 0.625, 0.5, 0.5, 0.75, 0.5, 1.0, 0.625, 1.0, 0.625, 0.75, 0.375, 0.75, 0.375, 1.0, 0.5, 1.0, 0.5, 0.75, 0.375, 0.5, 0.375, 0.75, 0.5, 0.75, 0.5, 0.5, 0.375, 0.25, 0.375, 0.5, 0.5, 0.5, 0.5, 0.25, 0.375, 0.0, 0.375, 0.25, 0.5, 0.25, 0.5, 0.0, 0.375, 0.0, 0.375, 0.25, 0.375, 0.25, 0.375, 0.0, 0.625, 0.25, 0.625, 0.0, 0.625, 0.0, 0.625, 0.25, 0.375, 0.25, 0.375, 0.5, 0.375, 0.5, 0.375, 0.25, 0.625, 0.5, 0.625, 0.25, 0.625, 0.25, 0.625, 0.5, 0.375, 0.5, 0.375, 0.75, 0.375, 0.75, 0.375, 0.5, 0.625, 0.75, 0.625, 0.5, 0.625, 0.5, 0.625, 0.75, 0.375, 0.75, 0.375, 1.0, 0.375, 1.0, 0.375, 0.75, 0.625, 1.0, 0.625, 0.75, 0.625, 0.75, 0.625, 1.0])
me_cube_020.update()

# ---- objects
ob_frame = bpy.data.objects.new('Frame', me_cube)
ob_decorationframe = bpy.data.objects.new('DecorationFrame', me_cube_008)
ob_drawer1door = bpy.data.objects.new('Drawer1Door', me_cube_001)
ob_drawer1frame = bpy.data.objects.new('Drawer1Frame', me_cube_002)
ob_drawer2door = bpy.data.objects.new('Drawer2Door', me_cube_011)
ob_drawer2frame = bpy.data.objects.new('Drawer2Frame', me_cube_012)
ob_drawer3door = bpy.data.objects.new('Drawer3Door', me_cube_013)
ob_drawer3frame = bpy.data.objects.new('Drawer3Frame', me_cube_014)
ob_door = bpy.data.objects.new('Door', me_cube_015)
ob_handler3 = bpy.data.objects.new('Handler3', me_cube_016)
ob_handler2 = bpy.data.objects.new('Handler2', me_cube_018)
ob_handler1 = bpy.data.objects.new('Handler1', me_cube_019)
ob_handler = bpy.data.objects.new('Handler', me_cube_020)

# ---- transforms, parenting, visibility, modifiers, constraints
ob_frame.location = (0.8417, 0.05892, 2.1)
ob_frame.scale = (0.95, 0.05, 2.0)
ob_frame.lock_rotations_4d = False
ob_frame.empty_display_type = 'ARROWS'
ob_frame.lineart.crease_threshold = 0.0
ob_decorationframe.location = (2.0, 0.05892, 4.0)
ob_decorationframe.scale = (0.05, 2.5, 0.2)
ob_drawer1door.location = (2.0, 1.3, 0.7)
ob_drawer1door.scale = (0.05, 1.24, 0.6)
ob_drawer1frame.location = (0.8125, 1.3, 0.55)
ob_drawer1frame.rotation_euler = (0.0, 1.571, 0.0)
ob_drawer1frame.scale = (0.05, 1.14, 0.9)
ob_drawer2door.location = (2.0, 1.3, 1.933)
ob_drawer2door.scale = (0.05, 1.24, 0.6)
ob_drawer2frame.location = (0.8125, 1.3, 1.783)
ob_drawer2frame.rotation_euler = (0.0, 1.571, 0.0)
ob_drawer2frame.scale = (0.05, 1.14, 0.9)
ob_drawer3door.location = (2.0, 1.3, 3.172)
ob_drawer3door.scale = (0.05, 1.24, 0.6)
ob_drawer3frame.location = (0.8125, 1.3, 3.022)
ob_drawer3frame.rotation_euler = (0.0, 1.571, 0.0)
ob_drawer3frame.scale = (0.05, 1.14, 0.9)
ob_door.location = (2.0, -1.201, 1.94)
ob_door.scale = (0.05, 1.24, 1.84)
ob_handler3.location = (2.1, 1.3, 3.172)
ob_handler3.rotation_euler = (0.0, 1.571, 0.0)
ob_handler3.scale = (0.05, 0.05, 0.05)
ob_handler2.location = (2.1, 1.3, 1.94)
ob_handler2.rotation_euler = (0.0, 1.571, 0.0)
ob_handler2.scale = (0.05, 0.05, 0.05)
ob_handler1.location = (2.1, 1.3, 0.7)
ob_handler1.rotation_euler = (0.0, 1.571, 0.0)
ob_handler1.scale = (0.05, 0.05, 0.05)
ob_handler.location = (2.1, -0.2128, 0.3666)
ob_handler.rotation_euler = (0.0, 1.571, 0.0)
ob_handler.scale = (0.05, 0.05, 0.05)

# ---- collection membership
col_collection.objects.link(ob_frame)
col_collection.objects.link(ob_decorationframe)
col_collection.objects.link(ob_drawer1door)
col_collection.objects.link(ob_drawer1frame)
col_collection.objects.link(ob_drawer2door)
col_collection.objects.link(ob_drawer2frame)
col_collection.objects.link(ob_drawer3door)
col_collection.objects.link(ob_drawer3frame)
col_collection.objects.link(ob_door)
col_collection.objects.link(ob_handler3)
col_collection.objects.link(ob_handler2)
col_collection.objects.link(ob_handler1)
col_collection.objects.link(ob_handler)

# ---- scene / render settings (as saved in the file)
scene.frame_start = 1; scene.frame_end = 250; scene.frame_set(1)
scene.render.engine = 'BLENDER_EEVEE_NEXT'
bpy.context.view_layer.update()

# ---- added for rendering (the .blend has no active camera and no usable light): camera, sun
cam_auto = bpy.data.cameras.new('AutoCamera')
cam_auto.lens = 50.0
cam_auto.sensor_width = 36.0
cam_auto.clip_end = 1000.0
ob_auto_camera = bpy.data.objects.new('AutoCamera', cam_auto)
scene.collection.objects.link(ob_auto_camera)
ob_auto_camera.location = (7.43183, -7.59438, 7.2022)
ob_auto_camera.rotation_euler = (1.09748, -7.21219e-08, 0.694738)
scene.camera = ob_auto_camera
light_auto_sun = bpy.data.lights.new('AutoSun', 'SUN')
light_auto_sun.energy = 3.0
light_auto_sun.angle = 0.0523599
ob_auto_sun = bpy.data.objects.new('AutoSun', light_auto_sun)
scene.collection.objects.link(ob_auto_sun)
ob_auto_sun.rotation_euler = (0.872665, 0.174533, 0.523599)
bpy.context.view_layer.update()
